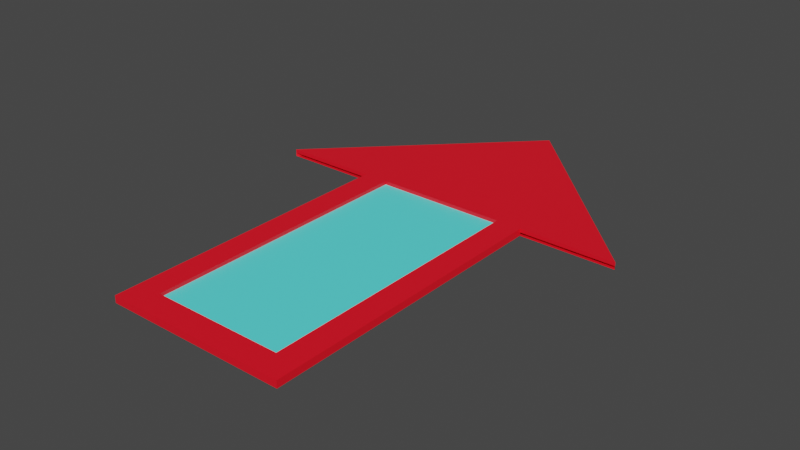 # Source: Arrow.blend  (saved by Blender 2.80.75; exported with 4.5.12 LTS)
import bpy
from mathutils import Matrix  # noqa: F401  (used for matrix-valued properties, if any)

bpy.ops.wm.read_factory_settings(use_empty=True)
scene = bpy.context.scene
scene.name = 'Scene'

# ---- collections
col_collection = bpy.data.collections.new('Collection'); scene.collection.children.link(col_collection)

# ---- materials (node trees are filled in below, after node groups)
mat_darkred = bpy.data.materials.new('DarkRed')
mat_darkred.use_transparent_shadow = False
mat_lightred = bpy.data.materials.new('LightRed')
mat_lightred.use_transparent_shadow = False

# ---- material node trees
mat_darkred.use_nodes = True; mat_darkred.node_tree.nodes.clear()
_N = mat_darkred.node_tree.nodes; _L = mat_darkred.node_tree.links
n0 = _N.new('ShaderNodeOutputMaterial'); n0.name = 'Material Output'; n0.location = (300, 300)
n1 = _N.new('ShaderNodeBsdfPrincipled'); n1.name = 'Principled BSDF'; n1.location = (10, 300)
n1.distribution = 'GGX'
n1.subsurface_method = 'BURLEY'
n1.inputs[0].default_value = (1.0, 0.004654, 0.01889, 1.0)
n1.inputs[3].default_value = 1.45
n1.inputs[27].default_value = (0.0, 0.0, 0.0, 1.0)
n1.inputs[28].default_value = 1.0
_L.new(n1.outputs[0], n0.inputs[0])
n0.is_active_output = True
mat_lightred.use_nodes = True; mat_lightred.node_tree.nodes.clear()
_N = mat_lightred.node_tree.nodes; _L = mat_lightred.node_tree.links
n0 = _N.new('ShaderNodeOutputMaterial'); n0.name = 'Material Output'; n0.location = (300, 300)
n1 = _N.new('ShaderNodeBsdfPrincipled'); n1.name = 'Principled BSDF'; n1.location = (10, 300)
n1.distribution = 'GGX'
n1.subsurface_method = 'BURLEY'
n1.inputs[0].default_value = (0.1086, 0.9404, 0.9314, 1.0)
n1.inputs[3].default_value = 1.45
n1.inputs[27].default_value = (0.0, 0.0, 0.0, 1.0)
n1.inputs[28].default_value = 1.0
_L.new(n1.outputs[0], n0.inputs[0])
n0.is_active_output = True

# ---- world
world_world = bpy.data.worlds.new('World'); scene.world = world_world
world_world.use_nodes = True; world_world.node_tree.nodes.clear()
_N = world_world.node_tree.nodes; _L = world_world.node_tree.links
n0 = _N.new('ShaderNodeOutputWorld'); n0.name = 'World Output'; n0.location = (300, 300)
n1 = _N.new('ShaderNodeBackground'); n1.name = 'Background'; n1.location = (10, 300)
n1.inputs[0].default_value = (0.05088, 0.05088, 0.05088, 1.0)
_L.new(n1.outputs[0], n0.inputs[0])
n0.is_active_output = True
world_world.color = (0.05088, 0.05088, 0.05088)
world_world.use_sun_shadow = False
world_world.sun_shadow_jitter_overblur = 0.0

# ---- meshes
me_cube_006 = bpy.data.meshes.new('Cube.006')
me_cube_006.from_pydata([(-1.414, -0.004563, -0.013), (-1.414, -0.004563, 0.013), (1.414, -0.004563, -0.013), (1.414, -0.004563, 0.013), (0.0, 1.41, -0.013), (0.0, 1.41, 0.013), (-1.414, -0.004563, 0.04025), (0.0, 1.41, 0.04025), (1.414, -0.004563, 0.04025), (-0.6881, -2.289, -0.01176), (-0.6881, -2.289, 0.01394), (-0.6881, -0.004504, -0.01176), (-0.6881, -0.004504, 0.01394), (0.6881, -2.289, -0.01176), (0.6881, -2.289, 0.01394), (0.6881, -0.004504, -0.01176), (0.6881, -0.004504, 0.01394), (0.4984, -0.004504, -0.01176), (-0.4984, -0.004504, -0.01176), (-0.4984, -0.004504, 0.01394), (0.4984, -0.004504, 0.01394), (-0.4984, -2.289, -0.01176), (0.4984, -2.289, -0.01176), (0.4984, -2.289, 0.01394), (-0.4984, -2.289, 0.01394), (-0.6881, -0.1804, -0.01176), (-0.6881, -2.104, -0.01176), (-0.6881, -2.104, 0.01394), (-0.6881, -0.1804, 0.01394), (0.6881, -2.104, -0.01176), (0.6881, -0.1804, -0.01176), (0.6881, -0.1804, 0.01394), (0.6881, -2.104, 0.01394), (0.4984, -0.1804, 0.01394), (0.4984, -2.104, 0.01394), (-0.4984, -0.1804, 0.01394), (-0.4984, -2.104, 0.01394), (-0.4984, -0.1804, -0.01176), (-0.4984, -2.104, -0.01176), (0.4984, -0.1804, -0.01176), (0.4984, -2.104, -0.01176), (-0.6881, -0.1804, 0.04119), (-0.6881, -0.004504, 0.04119), (0.4984, -0.004504, 0.04119), (0.6881, -0.004504, 0.04119), (0.6881, -2.104, 0.04119), (0.6881, -2.289, 0.04119), (-0.4984, -2.289, 0.04119), (-0.6881, -2.289, 0.04119), (-0.4984, -0.004504, 0.04119), (0.4984, -2.289, 0.04119), (0.4984, -2.104, 0.04119), (-0.4984, -2.104, 0.04119), (-0.6881, -2.104, 0.04119), (0.6881, -0.1804, 0.04119), (0.4984, -0.1804, 0.04119), (-0.4984, -0.1804, 0.04119)], [], [(0, 1, 5, 4), (4, 5, 3, 2), (0, 4, 2), (1, 3, 8, 6), (7, 6, 8), (3, 5, 7, 8), (5, 1, 6, 7), (25, 28, 12, 11), (17, 20, 16, 15), (29, 32, 14, 13), (21, 24, 10, 9), (40, 29, 13, 22), (28, 27, 53, 41), (35, 19, 49, 56), (14, 32, 45, 46), (26, 38, 21, 9), (38, 40, 22, 21), (13, 14, 23, 22), (22, 23, 24, 21), (11, 12, 19, 18), (18, 19, 20, 17), (18, 17, 39, 37), (37, 39, 40, 38), (11, 18, 37, 25), (25, 37, 38, 26), (20, 19, 35, 33), (33, 35, 36, 34), (27, 10, 48, 53), (33, 34, 51, 55), (19, 12, 42, 49), (20, 33, 55, 43), (17, 15, 30, 39), (39, 30, 29, 40), (15, 16, 31, 30), (30, 31, 32, 29), (9, 10, 27, 26), (26, 27, 28, 25), (52, 53, 48, 47), (45, 51, 50, 46), (51, 52, 47, 50), (44, 43, 55, 54), (54, 55, 51, 45), (49, 42, 41, 56), (56, 41, 53, 52), (36, 35, 56, 52), (12, 28, 41, 42), (23, 14, 46, 50), (10, 24, 47, 48), (24, 23, 50, 47), (31, 16, 44, 54), (34, 36, 52, 51), (16, 20, 43, 44), (32, 31, 54, 45)])
me_cube_006.polygons.foreach_set('material_index', [0, 0, 0, 0, 0, 0, 0, 0, 0, 0, 0, 0, 0, 0, 0, 0, 0, 0, 0, 0, 0, 0, 0, 0, 0, 1, 1, 0, 0, 0, 0, 0, 0, 0, 0, 0, 0, 0, 0, 0, 0, 0, 0, 0, 0, 0, 0, 0, 0, 0, 0, 0, 0])
_uv = me_cube_006.uv_layers.new(name='UVMap')
_uv.uv.foreach_set('vector', [0.375, 0.25, 0.625, 0.25, 0.625, 0.5, 0.375, 0.5, 0.375, 0.5, 0.625, 0.5, 0.625, 0.75, 0.375, 0.75, 0.125, 0.5, 0.375, 0.5, 0.375, 0.75, 0.0, 0.0, 0.0, 0.0, 0.0, 0.0, 0.0, 0.0, 0.625, 0.5, 0.875, 0.5, 0.625, 0.75, 0.625, 0.75, 0.625, 0.5, 0.625, 0.5, 0.625, 0.75, 0.625, 0.5, 0.625, 0.25, 0.625, 0.25, 0.625, 0.5, 0.375, 0.1667, 0.625, 0.1667, 0.625, 0.25, 0.375, 0.25, 0.375, 0.4167, 0.625, 0.4167, 0.625, 0.5, 0.375, 0.5, 0.375, 0.6667, 0.625, 0.6667, 0.625, 0.75, 0.375, 0.75, 0.375, 0.9167, 0.625, 0.9167, 0.625, 1.0, 0.375, 1.0, 0.2917, 0.6667, 0.375, 0.6667, 0.375, 0.75, 0.2917, 0.75, 0.625, 0.1667, 0.625, 0.08333, 0.625, 0.08333, 0.625, 0.1667, 0.7917, 0.5833, 0.7917, 0.5, 0.7917, 0.5, 0.7917, 0.5833, 0.625, 0.75, 0.625, 0.6667, 0.625, 0.6667, 0.625, 0.75, 0.125, 0.6667, 0.2083, 0.6667, 0.2083, 0.75, 0.125, 0.75, 0.2083, 0.6667, 0.2917, 0.6667, 0.2917, 0.75, 0.2083, 0.75, 0.375, 0.75, 0.625, 0.75, 0.625, 0.8333, 0.375, 0.8333, 0.375, 0.8333, 0.625, 0.8333, 0.625, 0.9167, 0.375, 0.9167, 0.375, 0.25, 0.625, 0.25, 0.625, 0.3333, 0.375, 0.3333, 0.375, 0.3333, 0.625, 0.3333, 0.625, 0.4167, 0.375, 0.4167, 0.2083, 0.5, 0.2917, 0.5, 0.2917, 0.5833, 0.2083, 0.5833, 0.2083, 0.5833, 0.2917, 0.5833, 0.2917, 0.6667, 0.2083, 0.6667, 0.125, 0.5, 0.2083, 0.5, 0.2083, 0.5833, 0.125, 0.5833, 0.125, 0.5833, 0.2083, 0.5833, 0.2083, 0.6667, 0.125, 0.6667, 0.7083, 0.5, 0.7917, 0.5, 0.7917, 0.5833, 0.7083, 0.5833, 0.7083, 0.5833, 0.7917, 0.5833, 0.7917, 0.6667, 0.7083, 0.6667, 0.625, 0.08333, 0.625, 0.0, 0.625, 0.0, 0.625, 0.08333, 0.7083, 0.5833, 0.7083, 0.6667, 0.7083, 0.6667, 0.7083, 0.5833, 0.625, 0.3333, 0.625, 0.25, 0.625, 0.25, 0.625, 0.3333, 0.7083, 0.5, 0.7083, 0.5833, 0.7083, 0.5833, 0.7083, 0.5, 0.2917, 0.5, 0.375, 0.5, 0.375, 0.5833, 0.2917, 0.5833, 0.2917, 0.5833, 0.375, 0.5833, 0.375, 0.6667, 0.2917, 0.6667, 0.375, 0.5, 0.625, 0.5, 0.625, 0.5833, 0.375, 0.5833, 0.375, 0.5833, 0.625, 0.5833, 0.625, 0.6667, 0.375, 0.6667, 0.375, 0.0, 0.625, 0.0, 0.625, 0.08333, 0.375, 0.08333, 0.375, 0.08333, 0.625, 0.08333, 0.625, 0.1667, 0.375, 0.1667, 0.7917, 0.6667, 0.875, 0.6667, 0.875, 0.75, 0.7917, 0.75, 0.625, 0.6667, 0.7083, 0.6667, 0.7083, 0.75, 0.625, 0.75, 0.7083, 0.6667, 0.7917, 0.6667, 0.7917, 0.75, 0.7083, 0.75, 0.625, 0.5, 0.7083, 0.5, 0.7083, 0.5833, 0.625, 0.5833, 0.625, 0.5833, 0.7083, 0.5833, 0.7083, 0.6667, 0.625, 0.6667, 0.7917, 0.5, 0.875, 0.5, 0.875, 0.5833, 0.7917, 0.5833, 0.7917, 0.5833, 0.875, 0.5833, 0.875, 0.6667, 0.7917, 0.6667, 0.7917, 0.6667, 0.7917, 0.5833, 0.7917, 0.5833, 0.7917, 0.6667, 0.625, 0.25, 0.625, 0.1667, 0.625, 0.1667, 0.625, 0.25, 0.625, 0.8333, 0.625, 0.75, 0.625, 0.75, 0.625, 0.8333, 0.625, 1.0, 0.625, 0.9167, 0.625, 0.9167, 0.625, 1.0, 0.625, 0.9167, 0.625, 0.8333, 0.625, 0.8333, 0.625, 0.9167, 0.625, 0.5833, 0.625, 0.5, 0.625, 0.5, 0.625, 0.5833, 0.7083, 0.6667, 0.7917, 0.6667, 0.7917, 0.6667, 0.7083, 0.6667, 0.625, 0.5, 0.625, 0.4167, 0.625, 0.4167, 0.625, 0.5, 0.625, 0.6667, 0.625, 0.5833, 0.625, 0.5833, 0.625, 0.6667])
me_cube_006.materials.append(mat_darkred)
me_cube_006.materials.append(mat_lightred)
me_cube_006.use_remesh_preserve_volume = False
me_cube_006.use_remesh_preserve_attributes = False
me_cube_006.use_mirror_vertex_groups = False
me_cube_006.update()

# ---- objects
ob_arrow = bpy.data.objects.new('Arrow', me_cube_006)

# ---- transforms, parenting, visibility, modifiers, constraints
ob_arrow.location = (0.0, 0.0, 0.0)
ob_arrow.lineart.crease_threshold = 0.0

# ---- collection membership
col_collection.objects.link(ob_arrow)

# ---- scene / render settings (as saved in the file)
scene.frame_start = 1; scene.frame_end = 250; scene.frame_set(1)
scene.render.engine = 'BLENDER_EEVEE_NEXT'
scene.cycles.use_denoising = False
scene.cycles.samples = 128
scene.cycles.sampling_pattern = 'TABULATED_SOBOL'
scene.cycles.use_adaptive_sampling = False
scene.cycles.use_light_tree = False
scene.view_settings.view_transform = 'Filmic'
bpy.context.view_layer.update()

# ---- added for rendering (the .blend has no active camera and no usable light): camera, sun
cam_auto = bpy.data.cameras.new('AutoCamera')
cam_auto.lens = 50.0
cam_auto.sensor_width = 36.0
cam_auto.clip_end = 1000.0
ob_auto_camera = bpy.data.objects.new('AutoCamera', cam_auto)
scene.collection.objects.link(ob_auto_camera)
ob_auto_camera.location = (4.30814, -5.60932, 3.4606)
ob_auto_camera.rotation_euler = (1.09748, -7.21219e-08, 0.694738)
scene.camera = ob_auto_camera
light_auto_sun = bpy.data.lights.new('AutoSun', 'SUN')
light_auto_sun.energy = 3.0
light_auto_sun.angle = 0.0523599
ob_auto_sun = bpy.data.objects.new('AutoSun', light_auto_sun)
scene.collection.objects.link(ob_auto_sun)
ob_auto_sun.rotation_euler = (0.872665, 0.174533, 0.523599)
bpy.context.view_layer.update()
